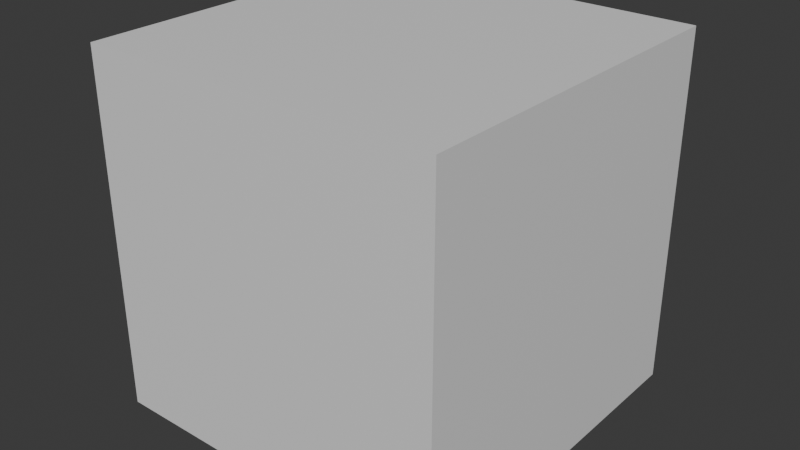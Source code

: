 # Source: vertex_groups.blend  (saved by Blender 5.0.101; exported with 4.5.12 LTS)
import bpy
from mathutils import Matrix  # noqa: F401  (used for matrix-valued properties, if any)

bpy.ops.wm.read_factory_settings(use_empty=True)
scene = bpy.context.scene
scene.name = 'Scene'

# ---- collections
col_collection = bpy.data.collections.new('Collection'); scene.collection.children.link(col_collection)

# ---- materials (node trees are filled in below, after node groups)
mat_material = bpy.data.materials.new('Material')
mat_material.alpha_threshold = 0.0
mat_material.roughness = 0.5
mat_material.line_color = (0.0, 0.0, 0.0, 1.0)

# ---- material node trees
mat_material.use_nodes = True; mat_material.node_tree.nodes.clear()
_N = mat_material.node_tree.nodes; _L = mat_material.node_tree.links
n0 = _N.new('ShaderNodeOutputMaterial'); n0.name = 'Material Output'; n0.location = (200, 100)
n1 = _N.new('ShaderNodeBsdfPrincipled'); n1.name = 'Principled BSDF'; n1.location = (-200, 100)
n1.inputs[3].default_value = 1.45
_L.new(n1.outputs[0], n0.inputs[0])
n0.is_active_output = True

# ---- world
world_world = bpy.data.worlds.new('World'); scene.world = world_world
world_world.use_nodes = True; world_world.node_tree.nodes.clear()
_N = world_world.node_tree.nodes; _L = world_world.node_tree.links
n0 = _N.new('ShaderNodeOutputWorld'); n0.name = 'World Output'; n0.location = (200, 100)
n1 = _N.new('ShaderNodeBackground'); n1.name = 'Background'; n1.location = (-200, 100)
n1.inputs[0].default_value = (0.05088, 0.05088, 0.05088, 1.0)
_L.new(n1.outputs[0], n0.inputs[0])
n0.is_active_output = True
world_world.color = (0.05088, 0.05088, 0.05088)
world_world.sun_shadow_jitter_overblur = 0.0

# ---- meshes
me_cube = bpy.data.meshes.new('Cube')
me_cube.from_pydata([(1.0, 1.0, 1.0), (1.0, 1.0, -1.0), (1.0, -1.0, 1.0), (1.0, -1.0, -1.0), (-1.0, 1.0, 1.0), (-1.0, 1.0, -1.0), (-1.0, -1.0, 1.0), (-1.0, -1.0, -1.0)], [], [(0, 4, 6, 2), (3, 2, 6, 7), (7, 6, 4, 5), (5, 1, 3, 7), (1, 0, 2, 3), (5, 4, 0, 1)])
_uv = me_cube.uv_layers.new(name='UVMap')
_uv.uv.foreach_set('vector', [0.625, 0.5, 0.875, 0.5, 0.875, 0.75, 0.625, 0.75, 0.375, 0.75, 0.625, 0.75, 0.625, 1.0, 0.375, 1.0, 0.375, 0.0, 0.625, 0.0, 0.625, 0.25, 0.375, 0.25, 0.125, 0.5, 0.375, 0.5, 0.375, 0.75, 0.125, 0.75, 0.375, 0.5, 0.625, 0.5, 0.625, 0.75, 0.375, 0.75, 0.375, 0.25, 0.625, 0.25, 0.625, 0.5, 0.375, 0.5])
me_cube.materials.append(mat_material)
me_cube.use_mirror_vertex_groups = False
me_cube.update()

# ---- objects
ob_cube = bpy.data.objects.new('Cube', me_cube)

# ---- transforms, parenting, visibility, modifiers, constraints
ob_cube.location = (0.0, 0.0, 0.0)
ob_cube.lock_rotations_4d = False
ob_cube.empty_display_type = 'ARROWS'
ob_cube.lineart.crease_threshold = 0.0
_vg = ob_cube.vertex_groups.new(name='Group 0')
_vg = ob_cube.vertex_groups.new(name='Group 1')

# ---- collection membership
col_collection.objects.link(ob_cube)

# ---- scene / render settings (as saved in the file)
scene.frame_start = 1; scene.frame_end = 250; scene.frame_set(1)
scene.render.engine = 'BLENDER_EEVEE_NEXT'
scene.render.bake_bias = 0.0
scene.render.bake_samples = 0
scene.eevee.use_volume_custom_range = False
bpy.context.view_layer.update()

# ---- added for rendering (the .blend has no active camera and no usable light): camera, sun
cam_auto = bpy.data.cameras.new('AutoCamera')
cam_auto.lens = 50.0
cam_auto.sensor_width = 36.0
cam_auto.clip_end = 1000.0
ob_auto_camera = bpy.data.objects.new('AutoCamera', cam_auto)
scene.collection.objects.link(ob_auto_camera)
ob_auto_camera.location = (3.20507, -3.84609, 2.56406)
ob_auto_camera.rotation_euler = (1.09748, -7.21219e-08, 0.694738)
scene.camera = ob_auto_camera
light_auto_sun = bpy.data.lights.new('AutoSun', 'SUN')
light_auto_sun.energy = 3.0
light_auto_sun.angle = 0.0523599
ob_auto_sun = bpy.data.objects.new('AutoSun', light_auto_sun)
scene.collection.objects.link(ob_auto_sun)
ob_auto_sun.rotation_euler = (0.872665, 0.174533, 0.523599)
bpy.context.view_layer.update()
